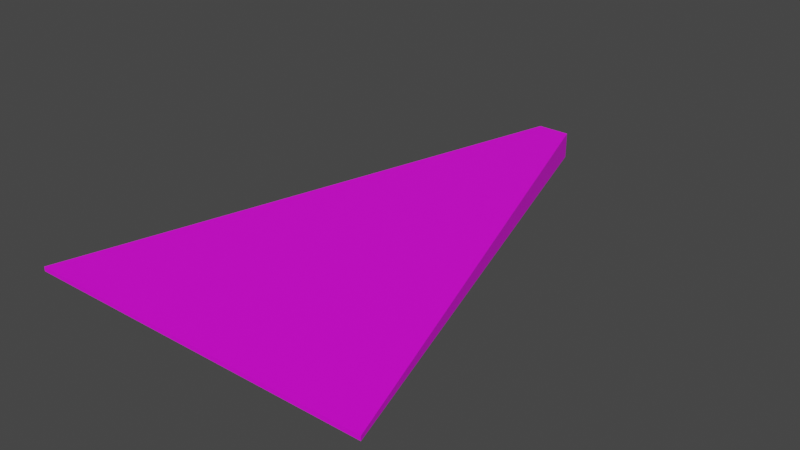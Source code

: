 # Source: CrystalShard.blend  (saved by Blender 3.5.10; exported with 4.5.12 LTS)
import bpy
from mathutils import Matrix  # noqa: F401  (used for matrix-valued properties, if any)

bpy.ops.wm.read_factory_settings(use_empty=True)
scene = bpy.context.scene
scene.name = 'Scene'

# ---- collections
col_collection = bpy.data.collections.new('Collection'); scene.collection.children.link(col_collection)

# ---- images (referenced by path relative to the original .blend; pixels are not part of the script)
import os
ASSET_DIR = os.environ.get("B2B_ASSET_DIR", "")  # directory of the original .blend (textures are referenced by path, not embedded)
HERE = os.path.dirname(os.path.abspath(__file__))  # packed textures are extracted next to this script under _unpacked/

def load_image(name, relpath, width, height, colorspace="sRGB"):
    """Load a texture the original file referenced (path relative to the .blend, or extracted next to this script)."""
    p = next((c for c in (os.path.join(HERE, relpath), os.path.join(ASSET_DIR, relpath)) if relpath and os.path.exists(c)), "")
    if p:
        img = bpy.data.images.load(p, check_existing=True)
        img.name = name
    else:  # same state as the original file: an image datablock whose file is absent (Cycles renders it pink)
        img = bpy.data.images.new(name, width, height)
        img.source = "FILE"
        img.filepath = "//" + (relpath or name)
    img.colorspace_settings.name = colorspace
    return img
img_dungeons_2_texture_01_a_png = load_image('Dungeons_2_Texture_01_A.png', 'Dungeons_2_Texture_01_A.png', 1024, 1024, 'sRGB')

# ---- materials (node trees are filled in below, after node groups)
mat_material = bpy.data.materials.new('Material')
mat_material.alpha_threshold = 0.0
mat_material.use_transparent_shadow = False
mat_material.roughness = 0.5
mat_material.line_color = (0.0, 0.0, 0.0, 1.0)

# ---- material node trees
mat_material.use_nodes = True; mat_material.node_tree.nodes.clear()
_N = mat_material.node_tree.nodes; _L = mat_material.node_tree.links
n0 = _N.new('ShaderNodeOutputMaterial'); n0.name = 'Material Output'; n0.location = (300, 300)
n1 = _N.new('ShaderNodeBsdfPrincipled'); n1.name = 'Principled BSDF'; n1.location = (10, 300)
n1.distribution = 'GGX'
n1.subsurface_method = 'RANDOM_WALK_SKIN'
n1.inputs[3].default_value = 1.45
n1.inputs[27].default_value = (0.0, 0.0, 0.0, 1.0)
n1.inputs[28].default_value = 1.0
n2 = _N.new('ShaderNodeTexImage'); n2.name = 'Image Texture'; n2.location = (-379, 120)
n2.image = img_dungeons_2_texture_01_a_png
_L.new(n1.outputs[0], n0.inputs[0])
_L.new(n2.outputs[0], n1.inputs[0])
n0.is_active_output = True

# ---- world
world_world = bpy.data.worlds.new('World'); scene.world = world_world
world_world.use_nodes = True; world_world.node_tree.nodes.clear()
_N = world_world.node_tree.nodes; _L = world_world.node_tree.links
n0 = _N.new('ShaderNodeOutputWorld'); n0.name = 'World Output'; n0.location = (300, 300)
n1 = _N.new('ShaderNodeBackground'); n1.name = 'Background'; n1.location = (10, 300)
n1.inputs[0].default_value = (0.05088, 0.05088, 0.05088, 1.0)
_L.new(n1.outputs[0], n0.inputs[0])
n0.is_active_output = True
world_world.color = (0.05088, 0.05088, 0.05088)
world_world.use_sun_shadow = False
world_world.sun_shadow_jitter_overblur = 0.0

# ---- meshes
me_cube_001 = bpy.data.meshes.new('Cube.001')
me_cube_001.from_pydata([(-1.0, -1.0, -0.1665), (-1.0, -1.0, 0.1665), (-0.09322, 1.0, -1.0), (-0.09322, 1.0, 1.0), (1.0, -1.0, -0.1665), (1.0, -1.0, 0.1665), (0.09322, 1.0, -1.0), (0.09322, 1.0, 1.0)], [], [(0, 1, 3, 2), (2, 3, 7, 6), (6, 7, 5, 4), (4, 5, 1, 0), (2, 6, 4, 0), (7, 3, 1, 5)])
_uv = me_cube_001.uv_layers.new(name='UVMap')
_uv.uv.foreach_set('vector', [0.08113, 0.4061, 0.1025, 0.4061, 0.1025, 0.4274, 0.08113, 0.4274, 0.08113, 0.4274, 0.1025, 0.4274, 0.1025, 0.4487, 0.08113, 0.4487, 0.08113, 0.4487, 0.1025, 0.4487, 0.1025, 0.4701, 0.08113, 0.4701, 0.08113, 0.4701, 0.1025, 0.4701, 0.1025, 0.4914, 0.08113, 0.4914, 0.0598, 0.4487, 0.08113, 0.4487, 0.08113, 0.4701, 0.0598, 0.4701, 0.1025, 0.4487, 0.1238, 0.4487, 0.1238, 0.4701, 0.1025, 0.4701])
me_cube_001.materials.append(mat_material)
me_cube_001.update()

# ---- objects
ob_cube = bpy.data.objects.new('Cube', me_cube_001)

# ---- transforms, parenting, visibility, modifiers, constraints
ob_cube.location = (0.0, 0.0, 0.0)
ob_cube.scale = (0.3677, 0.5245, 0.02734)

# ---- collection membership
col_collection.objects.link(ob_cube)

# ---- scene / render settings (as saved in the file)
scene.frame_start = 1; scene.frame_end = 250; scene.frame_set(1)
scene.render.engine = 'BLENDER_EEVEE_NEXT'
scene.cycles.sampling_pattern = 'TABULATED_SOBOL'
scene.cycles.use_light_tree = False
scene.view_settings.view_transform = 'Filmic'
bpy.context.view_layer.update()

# ---- added for rendering (the .blend has no active camera and no usable light): camera, sun
cam_auto = bpy.data.cameras.new('AutoCamera')
cam_auto.lens = 50.0
cam_auto.sensor_width = 36.0
cam_auto.clip_end = 1000.0
ob_auto_camera = bpy.data.objects.new('AutoCamera', cam_auto)
scene.collection.objects.link(ob_auto_camera)
ob_auto_camera.location = (1.18634, -1.4236, 0.949068)
ob_auto_camera.rotation_euler = (1.09748, -7.21219e-08, 0.694738)
scene.camera = ob_auto_camera
light_auto_sun = bpy.data.lights.new('AutoSun', 'SUN')
light_auto_sun.energy = 3.0
light_auto_sun.angle = 0.0523599
ob_auto_sun = bpy.data.objects.new('AutoSun', light_auto_sun)
scene.collection.objects.link(ob_auto_sun)
ob_auto_sun.rotation_euler = (0.872665, 0.174533, 0.523599)
bpy.context.view_layer.update()
